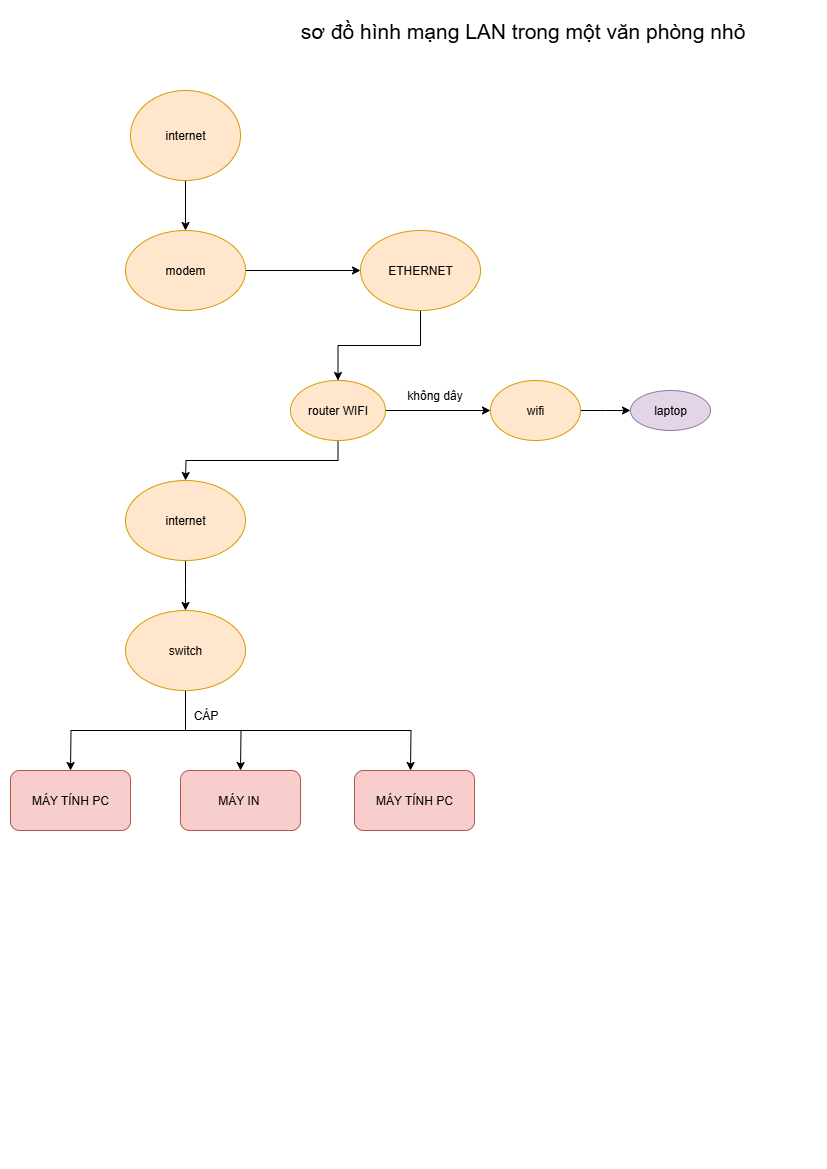

The diagram above was exported from draw.io. Its source (the exported page's mxGraphModel, read from the mxfile embedded in the PNG):
<mxGraphModel dx="1042" dy="658" grid="1" gridSize="10" guides="1" tooltips="1" connect="1" arrows="1" fold="1" page="1" pageScale="1" pageWidth="827" pageHeight="1169" math="0" shadow="0">
  <root>
    <mxCell id="0" />
    <mxCell id="1" parent="0" />
    <mxCell id="zy5GJNEFPS95wDUvXTGA-6" style="edgeStyle=orthogonalEdgeStyle;rounded=0;orthogonalLoop=1;jettySize=auto;html=1;exitX=0.5;exitY=1;exitDx=0;exitDy=0;" parent="1" source="zy5GJNEFPS95wDUvXTGA-4" target="zy5GJNEFPS95wDUvXTGA-5" edge="1">
      <mxGeometry relative="1" as="geometry" />
    </mxCell>
    <mxCell id="zy5GJNEFPS95wDUvXTGA-4" value="internet" style="ellipse;whiteSpace=wrap;html=1;fillColor=#ffe6cc;strokeColor=#d79b00;" parent="1" vertex="1">
      <mxGeometry x="130" y="90" width="110" height="90" as="geometry" />
    </mxCell>
    <mxCell id="VnljNEUjzPGnR8hyDdL7-13" style="edgeStyle=orthogonalEdgeStyle;rounded=0;orthogonalLoop=1;jettySize=auto;html=1;exitX=1;exitY=0.5;exitDx=0;exitDy=0;entryX=0;entryY=0.5;entryDx=0;entryDy=0;" edge="1" parent="1" source="zy5GJNEFPS95wDUvXTGA-5" target="VnljNEUjzPGnR8hyDdL7-12">
      <mxGeometry relative="1" as="geometry" />
    </mxCell>
    <mxCell id="zy5GJNEFPS95wDUvXTGA-5" value="modem" style="ellipse;whiteSpace=wrap;html=1;fillColor=#ffe6cc;strokeColor=#d79b00;" parent="1" vertex="1">
      <mxGeometry x="125" y="230" width="120" height="80" as="geometry" />
    </mxCell>
    <mxCell id="zy5GJNEFPS95wDUvXTGA-18" style="edgeStyle=orthogonalEdgeStyle;rounded=0;orthogonalLoop=1;jettySize=auto;html=1;exitX=0.5;exitY=1;exitDx=0;exitDy=0;" parent="1" source="zy5GJNEFPS95wDUvXTGA-8" edge="1">
      <mxGeometry relative="1" as="geometry">
        <mxPoint x="185" y="480" as="targetPoint" />
      </mxGeometry>
    </mxCell>
    <mxCell id="VnljNEUjzPGnR8hyDdL7-15" style="edgeStyle=orthogonalEdgeStyle;rounded=0;orthogonalLoop=1;jettySize=auto;html=1;exitX=1;exitY=0.5;exitDx=0;exitDy=0;entryX=0;entryY=0.5;entryDx=0;entryDy=0;" edge="1" parent="1" source="zy5GJNEFPS95wDUvXTGA-8" target="zy5GJNEFPS95wDUvXTGA-14">
      <mxGeometry relative="1" as="geometry" />
    </mxCell>
    <mxCell id="zy5GJNEFPS95wDUvXTGA-8" value="router WIFI" style="ellipse;whiteSpace=wrap;html=1;fillColor=#ffe6cc;strokeColor=#d79b00;" parent="1" vertex="1">
      <mxGeometry x="290" y="380" width="95" height="60" as="geometry" />
    </mxCell>
    <mxCell id="VnljNEUjzPGnR8hyDdL7-17" style="edgeStyle=orthogonalEdgeStyle;rounded=0;orthogonalLoop=1;jettySize=auto;html=1;exitX=1;exitY=0.5;exitDx=0;exitDy=0;" edge="1" parent="1" source="zy5GJNEFPS95wDUvXTGA-14">
      <mxGeometry relative="1" as="geometry">
        <mxPoint x="630" y="410" as="targetPoint" />
      </mxGeometry>
    </mxCell>
    <mxCell id="zy5GJNEFPS95wDUvXTGA-14" value="wifi" style="ellipse;whiteSpace=wrap;html=1;fillColor=#ffe6cc;strokeColor=#d79b00;" parent="1" vertex="1">
      <mxGeometry x="490" y="380" width="90" height="60" as="geometry" />
    </mxCell>
    <mxCell id="zy5GJNEFPS95wDUvXTGA-20" style="edgeStyle=orthogonalEdgeStyle;rounded=0;orthogonalLoop=1;jettySize=auto;html=1;exitX=0.5;exitY=1;exitDx=0;exitDy=0;" parent="1" source="zy5GJNEFPS95wDUvXTGA-19" edge="1">
      <mxGeometry relative="1" as="geometry">
        <mxPoint x="185" y="610" as="targetPoint" />
      </mxGeometry>
    </mxCell>
    <mxCell id="zy5GJNEFPS95wDUvXTGA-19" value="internet" style="ellipse;whiteSpace=wrap;html=1;fillColor=#ffe6cc;strokeColor=#d79b00;" parent="1" vertex="1">
      <mxGeometry x="125" y="480" width="120" height="80" as="geometry" />
    </mxCell>
    <mxCell id="VnljNEUjzPGnR8hyDdL7-4" style="edgeStyle=orthogonalEdgeStyle;rounded=0;orthogonalLoop=1;jettySize=auto;html=1;exitX=0.5;exitY=1;exitDx=0;exitDy=0;" edge="1" parent="1" source="zy5GJNEFPS95wDUvXTGA-21">
      <mxGeometry relative="1" as="geometry">
        <mxPoint x="70" y="770" as="targetPoint" />
      </mxGeometry>
    </mxCell>
    <mxCell id="VnljNEUjzPGnR8hyDdL7-7" style="edgeStyle=orthogonalEdgeStyle;rounded=0;orthogonalLoop=1;jettySize=auto;html=1;exitX=0.5;exitY=1;exitDx=0;exitDy=0;" edge="1" parent="1" source="zy5GJNEFPS95wDUvXTGA-21">
      <mxGeometry relative="1" as="geometry">
        <mxPoint x="410" y="770" as="targetPoint" />
      </mxGeometry>
    </mxCell>
    <mxCell id="VnljNEUjzPGnR8hyDdL7-9" style="edgeStyle=orthogonalEdgeStyle;rounded=0;orthogonalLoop=1;jettySize=auto;html=1;exitX=0.5;exitY=1;exitDx=0;exitDy=0;" edge="1" parent="1" source="zy5GJNEFPS95wDUvXTGA-21">
      <mxGeometry relative="1" as="geometry">
        <mxPoint x="240" y="770" as="targetPoint" />
      </mxGeometry>
    </mxCell>
    <mxCell id="zy5GJNEFPS95wDUvXTGA-21" value="switch" style="ellipse;whiteSpace=wrap;html=1;fillColor=#ffe6cc;strokeColor=#d79b00;" parent="1" vertex="1">
      <mxGeometry x="125" y="610" width="120" height="80" as="geometry" />
    </mxCell>
    <mxCell id="VnljNEUjzPGnR8hyDdL7-5" value="MÁY TÍNH PC" style="rounded=1;whiteSpace=wrap;html=1;fillColor=#f8cecc;strokeColor=#b85450;" vertex="1" parent="1">
      <mxGeometry x="10" y="770" width="120" height="60" as="geometry" />
    </mxCell>
    <mxCell id="VnljNEUjzPGnR8hyDdL7-6" value="CÁP" style="text;html=1;align=center;verticalAlign=middle;resizable=0;points=[];autosize=1;strokeColor=none;fillColor=none;" vertex="1" parent="1">
      <mxGeometry x="180" y="700" width="50" height="30" as="geometry" />
    </mxCell>
    <mxCell id="VnljNEUjzPGnR8hyDdL7-8" value="MÁY TÍNH PC" style="rounded=1;whiteSpace=wrap;html=1;fillColor=#f8cecc;strokeColor=#b85450;" vertex="1" parent="1">
      <mxGeometry x="354" y="770" width="120" height="60" as="geometry" />
    </mxCell>
    <mxCell id="VnljNEUjzPGnR8hyDdL7-10" value="MÁY IN&amp;nbsp;" style="rounded=1;whiteSpace=wrap;html=1;fillColor=#f8cecc;strokeColor=#b85450;" vertex="1" parent="1">
      <mxGeometry x="180" y="770" width="120" height="60" as="geometry" />
    </mxCell>
    <mxCell id="VnljNEUjzPGnR8hyDdL7-14" style="edgeStyle=orthogonalEdgeStyle;rounded=0;orthogonalLoop=1;jettySize=auto;html=1;exitX=0.5;exitY=1;exitDx=0;exitDy=0;entryX=0.5;entryY=0;entryDx=0;entryDy=0;" edge="1" parent="1" source="VnljNEUjzPGnR8hyDdL7-12" target="zy5GJNEFPS95wDUvXTGA-8">
      <mxGeometry relative="1" as="geometry" />
    </mxCell>
    <mxCell id="VnljNEUjzPGnR8hyDdL7-12" value="ETHERNET" style="ellipse;whiteSpace=wrap;html=1;fillColor=#ffe6cc;strokeColor=#d79b00;" vertex="1" parent="1">
      <mxGeometry x="360" y="230" width="120" height="80" as="geometry" />
    </mxCell>
    <mxCell id="VnljNEUjzPGnR8hyDdL7-16" value="không dây" style="text;html=1;align=center;verticalAlign=middle;resizable=0;points=[];autosize=1;strokeColor=none;fillColor=none;" vertex="1" parent="1">
      <mxGeometry x="394" y="380" width="80" height="30" as="geometry" />
    </mxCell>
    <mxCell id="VnljNEUjzPGnR8hyDdL7-19" value="laptop" style="ellipse;whiteSpace=wrap;html=1;fillColor=#e1d5e7;strokeColor=#9673a6;" vertex="1" parent="1">
      <mxGeometry x="630" y="390" width="80" height="40" as="geometry" />
    </mxCell>
    <mxCell id="VnljNEUjzPGnR8hyDdL7-20" value="&lt;font style=&quot;font-size: 21px;&quot;&gt;sơ đồ hình mạng LAN trong một văn phòng nhỏ&amp;nbsp;&lt;/font&gt;" style="text;html=1;align=center;verticalAlign=middle;resizable=0;points=[];autosize=1;strokeColor=none;fillColor=none;" vertex="1" parent="1">
      <mxGeometry x="290" y="10" width="470" height="40" as="geometry" />
    </mxCell>
  </root>
</mxGraphModel>